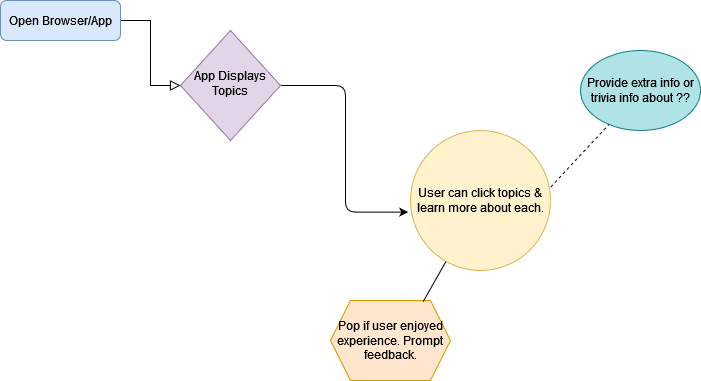

The diagram above was exported from draw.io. Its source (the exported page's mxGraphModel, read from the mxfile embedded in the PNG):
<mxGraphModel dx="988" dy="432" grid="1" gridSize="10" guides="1" tooltips="1" connect="1" arrows="1" fold="1" page="1" pageScale="1" pageWidth="827" pageHeight="1169" math="0" shadow="0">
  <root>
    <mxCell id="WIyWlLk6GJQsqaUBKTNV-0" />
    <mxCell id="WIyWlLk6GJQsqaUBKTNV-1" parent="WIyWlLk6GJQsqaUBKTNV-0" />
    <mxCell id="WIyWlLk6GJQsqaUBKTNV-2" value="" style="rounded=0;html=1;jettySize=auto;orthogonalLoop=1;fontSize=11;endArrow=block;endFill=0;endSize=8;strokeWidth=1;shadow=0;labelBackgroundColor=none;edgeStyle=orthogonalEdgeStyle;" parent="WIyWlLk6GJQsqaUBKTNV-1" source="WIyWlLk6GJQsqaUBKTNV-3" target="WIyWlLk6GJQsqaUBKTNV-6" edge="1">
      <mxGeometry relative="1" as="geometry" />
    </mxCell>
    <mxCell id="WIyWlLk6GJQsqaUBKTNV-3" value="Open Browser/App" style="rounded=1;whiteSpace=wrap;html=1;fontSize=12;glass=0;strokeWidth=1;shadow=0;fillColor=#dae8fc;strokeColor=#6c8ebf;" parent="WIyWlLk6GJQsqaUBKTNV-1" vertex="1">
      <mxGeometry x="10" y="40" width="120" height="40" as="geometry" />
    </mxCell>
    <mxCell id="95buiSlNjj_778Uqhdyw-1" style="edgeStyle=orthogonalEdgeStyle;rounded=1;orthogonalLoop=1;jettySize=auto;html=1;exitX=1;exitY=0.5;exitDx=0;exitDy=0;entryX=-0.016;entryY=0.583;entryDx=0;entryDy=0;entryPerimeter=0;" edge="1" parent="WIyWlLk6GJQsqaUBKTNV-1" source="WIyWlLk6GJQsqaUBKTNV-6" target="95buiSlNjj_778Uqhdyw-2">
      <mxGeometry relative="1" as="geometry">
        <mxPoint x="430" y="70" as="targetPoint" />
      </mxGeometry>
    </mxCell>
    <mxCell id="WIyWlLk6GJQsqaUBKTNV-6" value="App Displays Topics" style="rhombus;whiteSpace=wrap;html=1;shadow=0;fontFamily=Helvetica;fontSize=12;align=center;strokeWidth=1;spacing=6;spacingTop=-4;fillColor=#e1d5e7;strokeColor=#9673a6;" parent="WIyWlLk6GJQsqaUBKTNV-1" vertex="1">
      <mxGeometry x="190" y="70" width="100" height="110" as="geometry" />
    </mxCell>
    <mxCell id="95buiSlNjj_778Uqhdyw-2" value="User can click topics &amp;amp; learn more about each." style="ellipse;whiteSpace=wrap;html=1;aspect=fixed;fillColor=#fff2cc;strokeColor=#d6b656;" vertex="1" parent="WIyWlLk6GJQsqaUBKTNV-1">
      <mxGeometry x="420" y="170" width="140" height="140" as="geometry" />
    </mxCell>
    <mxCell id="95buiSlNjj_778Uqhdyw-5" value="Pop if user enjoyed experience. Prompt feedback." style="shape=hexagon;perimeter=hexagonPerimeter2;whiteSpace=wrap;html=1;fixedSize=1;fillColor=#ffe6cc;strokeColor=#d79b00;" vertex="1" parent="WIyWlLk6GJQsqaUBKTNV-1">
      <mxGeometry x="340" y="340" width="120" height="80" as="geometry" />
    </mxCell>
    <mxCell id="95buiSlNjj_778Uqhdyw-7" value="" style="endArrow=none;html=1;rounded=0;entryX=0.771;entryY=0.017;entryDx=0;entryDy=0;entryPerimeter=0;" edge="1" parent="WIyWlLk6GJQsqaUBKTNV-1" source="95buiSlNjj_778Uqhdyw-2" target="95buiSlNjj_778Uqhdyw-5">
      <mxGeometry width="50" height="50" relative="1" as="geometry">
        <mxPoint x="290" y="210" as="sourcePoint" />
        <mxPoint x="340" y="160" as="targetPoint" />
      </mxGeometry>
    </mxCell>
    <mxCell id="95buiSlNjj_778Uqhdyw-8" value="Provide extra info or trivia info about ??" style="ellipse;whiteSpace=wrap;html=1;fillColor=#b0e3e6;strokeColor=#0e8088;" vertex="1" parent="WIyWlLk6GJQsqaUBKTNV-1">
      <mxGeometry x="590" y="90" width="120" height="80" as="geometry" />
    </mxCell>
    <mxCell id="95buiSlNjj_778Uqhdyw-9" value="" style="endArrow=none;dashed=1;html=1;rounded=0;exitX=1.001;exitY=0.404;exitDx=0;exitDy=0;exitPerimeter=0;" edge="1" parent="WIyWlLk6GJQsqaUBKTNV-1" source="95buiSlNjj_778Uqhdyw-2" target="95buiSlNjj_778Uqhdyw-8">
      <mxGeometry width="50" height="50" relative="1" as="geometry">
        <mxPoint x="290" y="250" as="sourcePoint" />
        <mxPoint x="340" y="200" as="targetPoint" />
      </mxGeometry>
    </mxCell>
  </root>
</mxGraphModel>